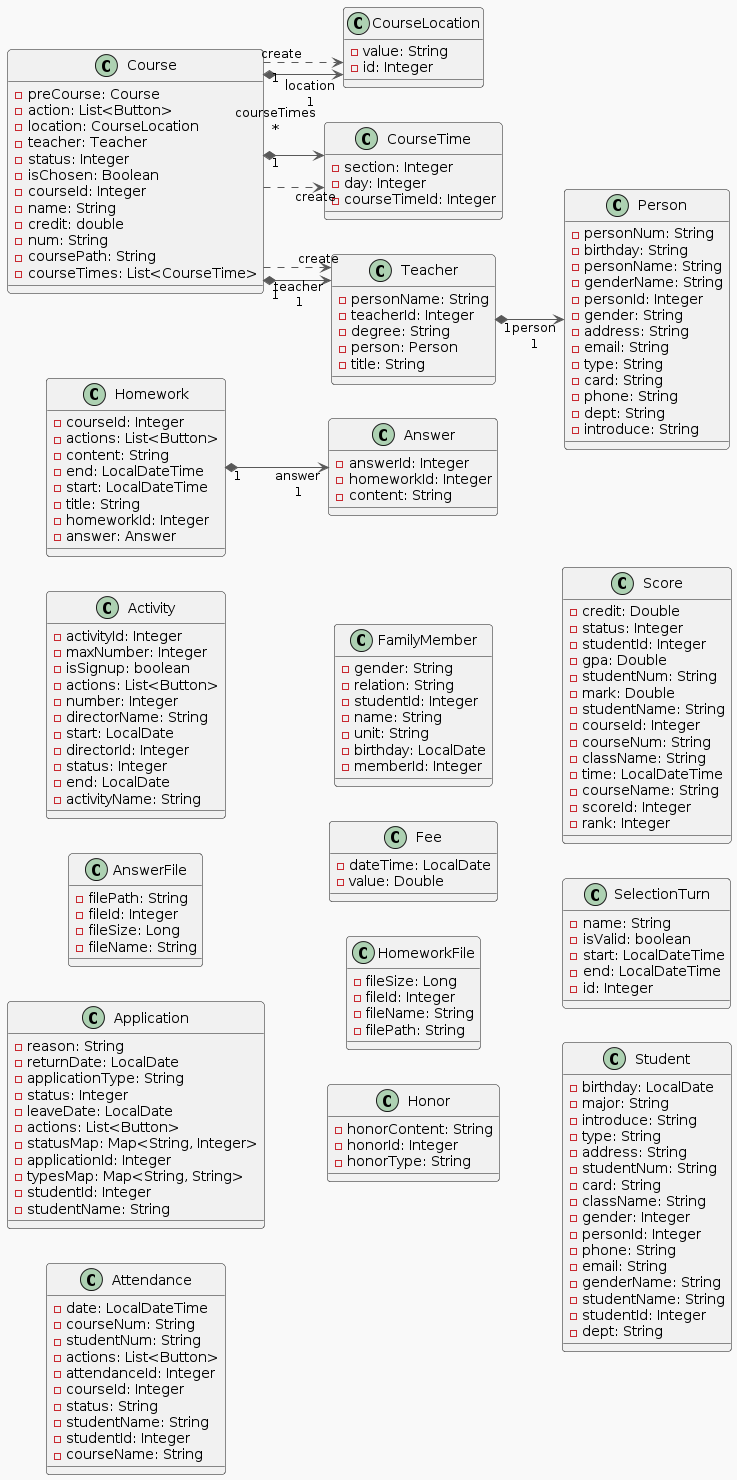

The diagram above was rendered by PlantUML. Its source (embedded in the PNG):
@startuml
!theme mars
left to right direction
skinparam linetype ortho

class Activity {
  - activityId: Integer
  - maxNumber: Integer
  - isSignup: boolean
  - actions: List<Button>
  - number: Integer
  - directorName: String
  - start: LocalDate
  - directorId: Integer
  - status: Integer
  - end: LocalDate
  - activityName: String
}
class Answer {
  - answerId: Integer
  - homeworkId: Integer
  - content: String
}
class AnswerFile {
  - filePath: String
  - fileId: Integer
  - fileSize: Long
  - fileName: String
}
class Application {
  - reason: String
  - returnDate: LocalDate
  - applicationType: String
  - status: Integer
  - leaveDate: LocalDate
  - actions: List<Button>
  - statusMap: Map<String, Integer>
  - applicationId: Integer
  - typesMap: Map<String, String>
  - studentId: Integer
  - studentName: String
}
class Attendance {
  - date: LocalDateTime
  - courseNum: String
  - studentNum: String
  - actions: List<Button>
  - attendanceId: Integer
  - courseId: Integer
  - status: String
  - studentName: String
  - studentId: Integer
  - courseName: String
}
class Course {
  - preCourse: Course
  - action: List<Button>
  - location: CourseLocation
  - teacher: Teacher
  - status: Integer
  - isChosen: Boolean
  - courseId: Integer
  - name: String
  - credit: double
  - num: String
  - coursePath: String
  - courseTimes: List<CourseTime>
}
class CourseLocation {
  - value: String
  - id: Integer
}
class CourseTime {
  - section: Integer
  - day: Integer
  - courseTimeId: Integer
}
class FamilyMember {
  - gender: String
  - relation: String
  - studentId: Integer
  - name: String
  - unit: String
  - birthday: LocalDate
  - memberId: Integer
}
class Fee {
  - dateTime: LocalDate
  - value: Double
}
class Homework {
  - courseId: Integer
  - actions: List<Button>
  - content: String
  - end: LocalDateTime
  - start: LocalDateTime
  - title: String
  - homeworkId: Integer
  - answer: Answer
}
class HomeworkFile {
  - fileSize: Long
  - fileId: Integer
  - fileName: String
  - filePath: String
}
class Honor {
  - honorContent: String
  - honorId: Integer
  - honorType: String
}
class Person {
  - personNum: String
  - birthday: String
  - personName: String
  - genderName: String
  - personId: Integer
  - gender: String
  - address: String
  - email: String
  - type: String
  - card: String
  - phone: String
  - dept: String
  - introduce: String
}
class Score {
  - credit: Double
  - status: Integer
  - studentId: Integer
  - gpa: Double
  - studentNum: String
  - mark: Double
  - studentName: String
  - courseId: Integer
  - courseNum: String
  - className: String
  - time: LocalDateTime
  - courseName: String
  - scoreId: Integer
  - rank: Integer
}
class SelectionTurn {
  - name: String
  - isValid: boolean
  - start: LocalDateTime
  - end: LocalDateTime
  - id: Integer
}
class Student {
  - birthday: LocalDate
  - major: String
  - introduce: String
  - type: String
  - address: String
  - studentNum: String
  - card: String
  - className: String
  - gender: Integer
  - personId: Integer
  - phone: String
  - email: String
  - genderName: String
  - studentName: String
  - studentId: Integer
  - dept: String
}
class Teacher {
  - personName: String
  - teacherId: Integer
  - degree: String
  - person: Person
  - title: String
}

Course         "1" *-[#595959,plain]-> "location\n1" CourseLocation 
Course          -[#595959,dashed]->  CourseLocation : "«create»"
Course          -[#595959,dashed]->  CourseTime     : "«create»"
Course         "1" *-[#595959,plain]-> "courseTimes\n*" CourseTime     
Course         "1" *-[#595959,plain]-> "teacher\n1" Teacher        
Course          -[#595959,dashed]->  Teacher        : "«create»"
Homework       "1" *-[#595959,plain]-> "answer\n1" Answer         
Teacher        "1" *-[#595959,plain]-> "person\n1" Person
@enduml